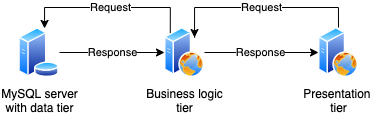

The diagram above was exported from draw.io. Its source (the exported page's mxGraphModel, read from the mxfile embedded in the PNG):
<mxGraphModel dx="925" dy="526" grid="1" gridSize="10" guides="1" tooltips="1" connect="1" arrows="1" fold="1" page="1" pageScale="1" pageWidth="827" pageHeight="1169" math="0" shadow="0">
  <root>
    <mxCell id="0" />
    <mxCell id="1" parent="0" />
    <mxCell id="r5vSwcs0_e7NpONxlkEg-10" value="Response" style="edgeStyle=orthogonalEdgeStyle;rounded=0;orthogonalLoop=1;jettySize=auto;html=1;exitX=1;exitY=0.5;exitDx=0;exitDy=0;entryX=0;entryY=0.5;entryDx=0;entryDy=0;" edge="1" parent="1" source="r5vSwcs0_e7NpONxlkEg-7" target="r5vSwcs0_e7NpONxlkEg-8">
      <mxGeometry relative="1" as="geometry" />
    </mxCell>
    <mxCell id="r5vSwcs0_e7NpONxlkEg-7" value="MySQL server&lt;br&gt;with data tier" style="aspect=fixed;perimeter=ellipsePerimeter;html=1;align=center;shadow=0;dashed=0;spacingTop=3;image;image=img/lib/active_directory/database_server.svg;" vertex="1" parent="1">
      <mxGeometry x="64" y="230" width="41" height="50" as="geometry" />
    </mxCell>
    <mxCell id="r5vSwcs0_e7NpONxlkEg-11" value="Response" style="edgeStyle=orthogonalEdgeStyle;rounded=0;orthogonalLoop=1;jettySize=auto;html=1;exitX=1;exitY=0.5;exitDx=0;exitDy=0;entryX=0;entryY=0.5;entryDx=0;entryDy=0;" edge="1" parent="1" source="r5vSwcs0_e7NpONxlkEg-8" target="r5vSwcs0_e7NpONxlkEg-9">
      <mxGeometry relative="1" as="geometry" />
    </mxCell>
    <mxCell id="r5vSwcs0_e7NpONxlkEg-13" value="Request" style="edgeStyle=orthogonalEdgeStyle;rounded=0;orthogonalLoop=1;jettySize=auto;html=1;exitX=0;exitY=0;exitDx=0;exitDy=0;" edge="1" parent="1" source="r5vSwcs0_e7NpONxlkEg-8" target="r5vSwcs0_e7NpONxlkEg-7">
      <mxGeometry relative="1" as="geometry">
        <mxPoint x="90" y="190" as="targetPoint" />
        <Array as="points">
          <mxPoint x="216" y="210" />
          <mxPoint x="90" y="210" />
        </Array>
      </mxGeometry>
    </mxCell>
    <mxCell id="r5vSwcs0_e7NpONxlkEg-8" value="Business logic&lt;br&gt;tier" style="aspect=fixed;perimeter=ellipsePerimeter;html=1;align=center;shadow=0;dashed=0;spacingTop=3;image;image=img/lib/active_directory/web_server.svg;" vertex="1" parent="1">
      <mxGeometry x="210" y="230" width="40" height="50" as="geometry" />
    </mxCell>
    <mxCell id="r5vSwcs0_e7NpONxlkEg-12" value="Request" style="edgeStyle=orthogonalEdgeStyle;rounded=0;orthogonalLoop=1;jettySize=auto;html=1;exitX=0.5;exitY=0;exitDx=0;exitDy=0;" edge="1" parent="1" source="r5vSwcs0_e7NpONxlkEg-9">
      <mxGeometry relative="1" as="geometry">
        <mxPoint x="240" y="240" as="targetPoint" />
        <Array as="points">
          <mxPoint x="384" y="210" />
          <mxPoint x="240" y="210" />
          <mxPoint x="240" y="240" />
        </Array>
      </mxGeometry>
    </mxCell>
    <mxCell id="r5vSwcs0_e7NpONxlkEg-9" value="Presentation&amp;nbsp;&lt;br&gt;tier" style="aspect=fixed;perimeter=ellipsePerimeter;html=1;align=center;shadow=0;dashed=0;spacingTop=3;image;image=img/lib/active_directory/web_server.svg;" vertex="1" parent="1">
      <mxGeometry x="364" y="230" width="40" height="50" as="geometry" />
    </mxCell>
  </root>
</mxGraphModel>